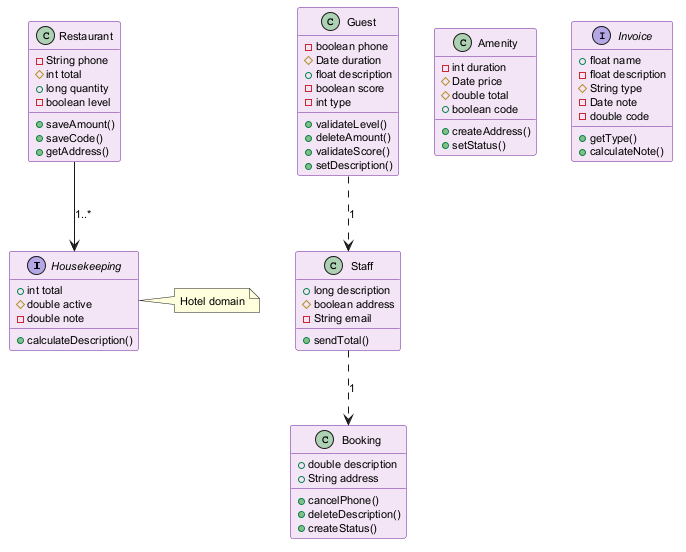

The diagram above was rendered by PlantUML. Its source (embedded in the PNG):
@startuml
skinparam backgroundColor #FFFFFF
skinparam classBackgroundColor #F3E5F5
skinparam classBorderColor #6A1B9A
skinparam defaultFontSize 11
interface Housekeeping {
  +int total
  #double active
  -double note
  +calculateDescription()
}
class Guest {
  -boolean phone
  #Date duration
  +float description
  -boolean score
  -int type
  +validateLevel()
  +deleteAmount()
  +validateScore()
  +setDescription()
}
class Booking {
  +double description
  +String address
  +cancelPhone()
  +deleteDescription()
  +createStatus()
}
class Amenity {
  -int duration
  #Date price
  #double total
  +boolean code
  +createAddress()
  +setStatus()
}
class Restaurant {
  -String phone
  #int total
  +long quantity
  -boolean level
  +saveAmount()
  +saveCode()
  +getAddress()
}
interface Invoice {
  +float name
  -float description
  #String type
  -Date note
  -double code
  +getType()
  +calculateNote()
}
class Staff {
  +long description
  #boolean address
  -String email
  +sendTotal()
}
Guest ..> Staff : "1"
Restaurant --> Housekeeping : "1..*"
Staff ..> Booking : "1"
note right of Housekeeping : Hotel domain
@enduml